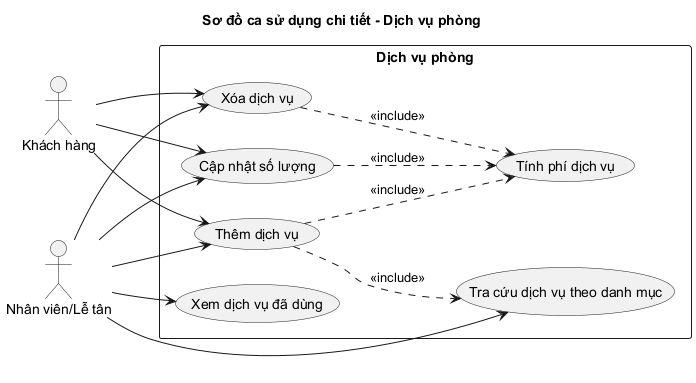

The diagram above was rendered by PlantUML. Its source (embedded in the PNG):
@startuml UseCase_RoomService
left to right direction
skinparam shadowing false
title Sơ đồ ca sử dụng chi tiết - Dịch vụ phòng

actor "Khách hàng" as Customer
actor "Nhân viên/Lễ tân" as Staff

rectangle "Dịch vụ phòng" {
  usecase "Xem dịch vụ đã dùng" as UC_List
  usecase "Tra cứu dịch vụ theo danh mục" as UC_Search
  usecase "Thêm dịch vụ" as UC_Add
  usecase "Cập nhật số lượng" as UC_Update
  usecase "Xóa dịch vụ" as UC_Delete
  usecase "Tính phí dịch vụ" as UC_Total
}

Customer --> UC_Add
Customer --> UC_Update
Customer --> UC_Delete
Staff --> UC_List
Staff --> UC_Search
Staff --> UC_Add
Staff --> UC_Update
Staff --> UC_Delete

UC_Add ..> UC_Search : <<include>>
UC_Add ..> UC_Total : <<include>>
UC_Update ..> UC_Total : <<include>>
UC_Delete ..> UC_Total : <<include>>
@enduml